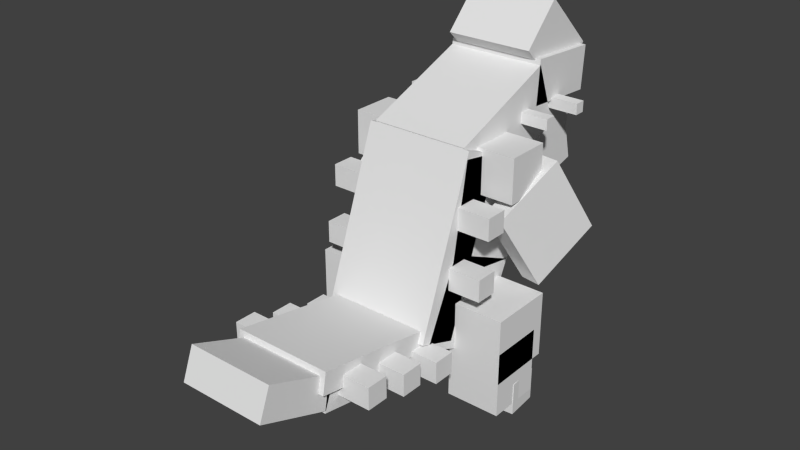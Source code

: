 # Source: Groudon.blend  (saved by Blender 2.76.0; exported with 4.5.12 LTS)
import bpy
from mathutils import Matrix  # noqa: F401  (used for matrix-valued properties, if any)

bpy.ops.wm.read_factory_settings(use_empty=True)
scene = bpy.context.scene
scene.name = 'Scene'

# ---- collections
col_collection_1 = bpy.data.collections.new('Collection 1'); scene.collection.children.link(col_collection_1)

# ---- world
world_world = bpy.data.worlds.new('World'); scene.world = world_world
world_world.color = (0.05088, 0.05088, 0.05088)
world_world.use_sun_shadow = False
world_world.sun_shadow_jitter_overblur = 0.0
world_world.cycles.sampling_method = 'MANUAL'
world_world.cycles.sample_map_resolution = 256

# ---- meshes
me_lower_area = bpy.data.meshes.new('Lower_area')
me_lower_area.from_pydata([(0.3125, -0.3322, -0.1209), (-0.3125, -0.3322, -0.1209), (-0.3125, 0.1209, -0.3322), (0.3125, 0.1209, -0.3322), (-0.3125, -0.1209, 0.3322), (0.3125, -0.1209, 0.3322), (0.3125, 0.3322, 0.1209), (-0.3125, 0.3322, 0.1209)], [], [(0, 1, 2, 3), (4, 5, 6, 7), (3, 2, 7, 6), (5, 4, 1, 0), (5, 0, 3, 6), (1, 4, 7, 2)])
_uv = me_lower_area.uv_layers.new(name='UVMap')
_uv.uv.foreach_set('vector', [0.0625, 0.0, 0.1406, 0.0, 0.1406, 0.125, 0.0625, 0.125, 0.2031, 0.0, 0.2812, 0.0, 0.2812, 0.125, 0.2031, 0.125, 0.0625, 0.125, 0.1406, 0.125, 0.1406, 0.25, 0.0625, 0.25, 0.1406, 0.125, 0.2188, 0.125, 0.2188, 0.25, 0.1406, 0.25, 0.0, 0.0, 0.0625, 0.0, 0.0625, 0.125, 0.0, 0.125, 0.1406, 0.0, 0.2031, 0.0, 0.2031, 0.125, 0.1406, 0.125])
me_lower_area.use_remesh_preserve_volume = False
me_lower_area.use_remesh_preserve_attributes = False
me_lower_area.use_mirror_vertex_groups = False
me_lower_area.update()
me_tail = bpy.data.meshes.new('Tail_')
me_tail.from_pydata([(0.25, -0.1683, -0.4146), (-0.25, -0.1683, -0.4146), (-0.25, 0.01635, -0.4471), (0.25, 0.01635, -0.4471), (-0.25, -0.01636, 0.4471), (0.25, -0.01636, 0.4471), (0.25, 0.1683, 0.4146), (-0.25, 0.1683, 0.4146)], [], [(0, 1, 2, 3), (4, 5, 6, 7), (3, 2, 7, 6), (5, 4, 1, 0), (5, 0, 3, 6), (1, 4, 7, 2)])
_uv = me_tail.uv_layers.new(name='UVMap')
_uv.uv.foreach_set('vector', [0.7656, 0.2656, 0.8281, 0.2656, 0.8281, 0.3125, 0.7656, 0.3125, 0.9375, 0.2656, 1.0, 0.2656, 1.0, 0.3125, 0.9375, 0.3125, 0.7656, 0.3125, 0.8281, 0.3125, 0.8281, 0.5312, 0.7656, 0.5312, 0.8281, 0.3125, 0.8906, 0.3125, 0.8906, 0.5312, 0.8281, 0.5312, 0.6562, 0.2656, 0.7656, 0.2656, 0.7656, 0.3125, 0.6562, 0.3125, 0.8281, 0.2656, 0.9375, 0.2656, 0.9375, 0.3125, 0.8281, 0.3125])
me_tail.use_remesh_preserve_volume = False
me_tail.use_remesh_preserve_attributes = False
me_tail.use_mirror_vertex_groups = False
me_tail.update()
me_midr_tail_spike_l = bpy.data.meshes.new('midr_tail_spike_L')
me_midr_tail_spike_l.from_pydata([(0.09375, -0.0625, -0.0625), (-0.09375, -0.0625, -0.0625), (-0.09375, 0.0625, -0.0625), (0.09375, 0.0625, -0.0625), (-0.09375, -0.0625, 0.0625), (0.09375, -0.0625, 0.0625), (0.09375, 0.0625, 0.0625), (-0.09375, 0.0625, 0.0625)], [], [(0, 1, 2, 3), (4, 5, 6, 7), (3, 2, 7, 6), (5, 4, 1, 0), (5, 0, 3, 6), (1, 4, 7, 2)])
_uv = me_midr_tail_spike_l.uv_layers.new(name='UVMap')
_uv.uv.foreach_set('vector', [0.875, 0.9375, 0.8984, 0.9375, 0.8984, 0.9688, 0.875, 0.9688, 0.9141, 0.9375, 0.9375, 0.9375, 0.9375, 0.9688, 0.9141, 0.9688, 0.875, 0.9688, 0.8984, 0.9688, 0.8984, 1.0, 0.875, 1.0, 0.8984, 0.9688, 0.9219, 0.9688, 0.9219, 1.0, 0.8984, 1.0, 0.8594, 0.9375, 0.875, 0.9375, 0.875, 0.9688, 0.8594, 0.9688, 0.8984, 0.9375, 0.9141, 0.9375, 0.9141, 0.9688, 0.8984, 0.9688])
me_midr_tail_spike_l.use_remesh_preserve_volume = False
me_midr_tail_spike_l.use_remesh_preserve_attributes = False
me_midr_tail_spike_l.use_mirror_vertex_groups = False
me_midr_tail_spike_l.update()
me_tail_spines = bpy.data.meshes.new('Tail_Spines')
me_tail_spines.from_pydata([(0.25, -0.1659, -0.1706), (-0.25, -0.1659, -0.1706), (-0.25, 0.00913, -0.2378), (0.25, 0.00913, -0.2378), (-0.25, -0.00913, 0.2378), (0.25, -0.00913, 0.2378), (0.25, 0.1659, 0.1706), (-0.25, 0.1659, 0.1706)], [], [(0, 1, 2, 3), (4, 5, 6, 7), (3, 2, 7, 6), (5, 4, 1, 0), (5, 0, 3, 6), (1, 4, 7, 2)])
_uv = me_tail_spines.uv_layers.new(name='UVMap')
_uv.uv.foreach_set('vector', [0.7969, 0.0625, 0.8594, 0.0625, 0.8594, 0.1094, 0.7969, 0.1094, 0.9141, 0.0625, 0.9766, 0.0625, 0.9766, 0.1094, 0.9141, 0.1094, 0.7969, 0.1094, 0.8594, 0.1094, 0.8594, 0.2188, 0.7969, 0.2188, 0.8594, 0.1094, 0.9219, 0.1094, 0.9219, 0.2188, 0.8594, 0.2188, 0.7422, 0.0625, 0.7969, 0.0625, 0.7969, 0.1094, 0.7422, 0.1094, 0.8594, 0.0625, 0.9141, 0.0625, 0.9141, 0.1094, 0.8594, 0.1094])
me_tail_spines.use_remesh_preserve_volume = False
me_tail_spines.use_remesh_preserve_attributes = False
me_tail_spines.use_mirror_vertex_groups = False
me_tail_spines.update()
me_tail_plates = bpy.data.meshes.new('Tail_plates')
me_tail_plates.from_pydata([(0.2812, -0.1321, -0.3892), (-0.2812, -0.1321, -0.3892), (-0.2812, -0.008994, -0.4109), (0.2812, -0.008994, -0.4109), (-0.2812, 0.008994, 0.4109), (0.2812, 0.008994, 0.4109), (0.2812, 0.1321, 0.3892), (-0.2812, 0.1321, 0.3892)], [], [(0, 1, 2, 3), (4, 5, 6, 7), (3, 2, 7, 6), (5, 4, 1, 0), (5, 0, 3, 6), (1, 4, 7, 2)])
_uv = me_tail_plates.uv_layers.new(name='UVMap')
_uv.uv.foreach_set('vector', [0.7578, 0.5312, 0.8281, 0.5312, 0.8281, 0.5625, 0.7578, 0.5625, 0.9297, 0.5312, 1.0, 0.5312, 1.0, 0.5625, 0.9297, 0.5625, 0.7578, 0.5625, 0.8281, 0.5625, 0.8281, 0.7656, 0.7578, 0.7656, 0.8281, 0.5625, 0.8984, 0.5625, 0.8984, 0.7656, 0.8281, 0.7656, 0.6562, 0.5312, 0.7578, 0.5312, 0.7578, 0.5625, 0.6562, 0.5625, 0.8281, 0.5312, 0.9297, 0.5312, 0.9297, 0.5625, 0.8281, 0.5625])
me_tail_plates.use_remesh_preserve_volume = False
me_tail_plates.use_remesh_preserve_attributes = False
me_tail_plates.use_mirror_vertex_groups = False
me_tail_plates.update()
me_rear_tail_spike_r = bpy.data.meshes.new('Rear_tail_spike_R')
me_rear_tail_spike_r.from_pydata([(0.09375, -0.0625, -0.0625), (-0.09375, -0.0625, -0.0625), (-0.09375, 0.0625, -0.0625), (0.09375, 0.0625, -0.0625), (-0.09375, -0.0625, 0.0625), (0.09375, -0.0625, 0.0625), (0.09375, 0.0625, 0.0625), (-0.09375, 0.0625, 0.0625)], [], [(0, 1, 2, 3), (4, 5, 6, 7), (3, 2, 7, 6), (5, 4, 1, 0), (5, 0, 3, 6), (1, 4, 7, 2)])
_uv = me_rear_tail_spike_r.uv_layers.new(name='UVMap')
_uv.uv.foreach_set('vector', [0.875, 0.9375, 0.8984, 0.9375, 0.8984, 0.9688, 0.875, 0.9688, 0.9141, 0.9375, 0.9375, 0.9375, 0.9375, 0.9688, 0.9141, 0.9688, 0.875, 0.9688, 0.8984, 0.9688, 0.8984, 1.0, 0.875, 1.0, 0.8984, 0.9688, 0.9219, 0.9688, 0.9219, 1.0, 0.8984, 1.0, 0.8594, 0.9375, 0.875, 0.9375, 0.875, 0.9688, 0.8594, 0.9688, 0.8984, 0.9375, 0.9141, 0.9375, 0.9141, 0.9688, 0.8984, 0.9688])
me_rear_tail_spike_r.use_remesh_preserve_volume = False
me_rear_tail_spike_r.use_remesh_preserve_attributes = False
me_rear_tail_spike_r.use_mirror_vertex_groups = False
me_rear_tail_spike_r.update()
me_rear_tail_spike_l = bpy.data.meshes.new('Rear_tail_spike_L')
me_rear_tail_spike_l.from_pydata([(0.09375, -0.0625, -0.0625), (-0.09375, -0.0625, -0.0625), (-0.09375, 0.0625, -0.0625), (0.09375, 0.0625, -0.0625), (-0.09375, -0.0625, 0.0625), (0.09375, -0.0625, 0.0625), (0.09375, 0.0625, 0.0625), (-0.09375, 0.0625, 0.0625)], [], [(0, 1, 2, 3), (4, 5, 6, 7), (3, 2, 7, 6), (5, 4, 1, 0), (5, 0, 3, 6), (1, 4, 7, 2)])
_uv = me_rear_tail_spike_l.uv_layers.new(name='UVMap')
_uv.uv.foreach_set('vector', [0.875, 0.9375, 0.8984, 0.9375, 0.8984, 0.9688, 0.875, 0.9688, 0.9141, 0.9375, 0.9375, 0.9375, 0.9375, 0.9688, 0.9141, 0.9688, 0.875, 0.9688, 0.8984, 0.9688, 0.8984, 1.0, 0.875, 1.0, 0.8984, 0.9688, 0.9219, 0.9688, 0.9219, 1.0, 0.8984, 1.0, 0.8594, 0.9375, 0.875, 0.9375, 0.875, 0.9688, 0.8594, 0.9688, 0.8984, 0.9375, 0.9141, 0.9375, 0.9141, 0.9688, 0.8984, 0.9688])
me_rear_tail_spike_l.use_remesh_preserve_volume = False
me_rear_tail_spike_l.use_remesh_preserve_attributes = False
me_rear_tail_spike_l.use_mirror_vertex_groups = False
me_rear_tail_spike_l.update()
me_frnt_tail_spike_l = bpy.data.meshes.new('frnt_tail_spike_L')
me_frnt_tail_spike_l.from_pydata([(0.09375, -0.0625, -0.0625), (-0.09375, -0.0625, -0.0625), (-0.09375, 0.0625, -0.0625), (0.09375, 0.0625, -0.0625), (-0.09375, -0.0625, 0.0625), (0.09375, -0.0625, 0.0625), (0.09375, 0.0625, 0.0625), (-0.09375, 0.0625, 0.0625)], [], [(0, 1, 2, 3), (4, 5, 6, 7), (3, 2, 7, 6), (5, 4, 1, 0), (5, 0, 3, 6), (1, 4, 7, 2)])
_uv = me_frnt_tail_spike_l.uv_layers.new(name='UVMap')
_uv.uv.foreach_set('vector', [0.875, 0.9375, 0.8984, 0.9375, 0.8984, 0.9688, 0.875, 0.9688, 0.9141, 0.9375, 0.9375, 0.9375, 0.9375, 0.9688, 0.9141, 0.9688, 0.875, 0.9688, 0.8984, 0.9688, 0.8984, 1.0, 0.875, 1.0, 0.8984, 0.9688, 0.9219, 0.9688, 0.9219, 1.0, 0.8984, 1.0, 0.8594, 0.9375, 0.875, 0.9375, 0.875, 0.9688, 0.8594, 0.9688, 0.8984, 0.9375, 0.9141, 0.9375, 0.9141, 0.9688, 0.8984, 0.9688])
me_frnt_tail_spike_l.use_remesh_preserve_volume = False
me_frnt_tail_spike_l.use_remesh_preserve_attributes = False
me_frnt_tail_spike_l.use_mirror_vertex_groups = False
me_frnt_tail_spike_l.update()
me_frnt_tail_spike_r = bpy.data.meshes.new('frnt_tail_spike_R')
me_frnt_tail_spike_r.from_pydata([(0.09375, -0.0625, -0.0625), (-0.09375, -0.0625, -0.0625), (-0.09375, 0.0625, -0.0625), (0.09375, 0.0625, -0.0625), (-0.09375, -0.0625, 0.0625), (0.09375, -0.0625, 0.0625), (0.09375, 0.0625, 0.0625), (-0.09375, 0.0625, 0.0625)], [], [(0, 1, 2, 3), (4, 5, 6, 7), (3, 2, 7, 6), (5, 4, 1, 0), (5, 0, 3, 6), (1, 4, 7, 2)])
_uv = me_frnt_tail_spike_r.uv_layers.new(name='UVMap')
_uv.uv.foreach_set('vector', [0.875, 0.9375, 0.8984, 0.9375, 0.8984, 0.9688, 0.875, 0.9688, 0.9141, 0.9375, 0.9375, 0.9375, 0.9375, 0.9688, 0.9141, 0.9688, 0.875, 0.9688, 0.8984, 0.9688, 0.8984, 1.0, 0.875, 1.0, 0.8984, 0.9688, 0.9219, 0.9688, 0.9219, 1.0, 0.8984, 1.0, 0.8594, 0.9375, 0.875, 0.9375, 0.875, 0.9688, 0.8594, 0.9688, 0.8984, 0.9375, 0.9141, 0.9375, 0.9141, 0.9688, 0.8984, 0.9688])
me_frnt_tail_spike_r.use_remesh_preserve_volume = False
me_frnt_tail_spike_r.use_remesh_preserve_attributes = False
me_frnt_tail_spike_r.use_mirror_vertex_groups = False
me_frnt_tail_spike_r.update()
me_midr_tail_spike_r = bpy.data.meshes.new('midr_tail_spike_R')
me_midr_tail_spike_r.from_pydata([(0.09375, -0.0625, -0.0625), (-0.09375, -0.0625, -0.0625), (-0.09375, 0.0625, -0.0625), (0.09375, 0.0625, -0.0625), (-0.09375, -0.0625, 0.0625), (0.09375, -0.0625, 0.0625), (0.09375, 0.0625, 0.0625), (-0.09375, 0.0625, 0.0625)], [], [(0, 1, 2, 3), (4, 5, 6, 7), (3, 2, 7, 6), (5, 4, 1, 0), (5, 0, 3, 6), (1, 4, 7, 2)])
_uv = me_midr_tail_spike_r.uv_layers.new(name='UVMap')
_uv.uv.foreach_set('vector', [0.875, 0.9375, 0.8984, 0.9375, 0.8984, 0.9688, 0.875, 0.9688, 0.9141, 0.9375, 0.9375, 0.9375, 0.9375, 0.9688, 0.9141, 0.9688, 0.875, 0.9688, 0.8984, 0.9688, 0.8984, 1.0, 0.875, 1.0, 0.8984, 0.9688, 0.9219, 0.9688, 0.9219, 1.0, 0.8984, 1.0, 0.8594, 0.9375, 0.875, 0.9375, 0.875, 0.9688, 0.8594, 0.9688, 0.8984, 0.9375, 0.9141, 0.9375, 0.9141, 0.9688, 0.8984, 0.9688])
me_midr_tail_spike_r.use_remesh_preserve_volume = False
me_midr_tail_spike_r.use_remesh_preserve_attributes = False
me_midr_tail_spike_r.use_mirror_vertex_groups = False
me_midr_tail_spike_r.update()
me_hipr = bpy.data.meshes.new('HipR')
me_hipr.from_pydata([(0.1562, -0.1875, -0.1875), (-0.1562, -0.1875, -0.1875), (-0.1562, 0.1875, -0.1875), (0.1562, 0.1875, -0.1875), (-0.1562, -0.1875, 0.1875), (0.1562, -0.1875, 0.1875), (0.1562, 0.1875, 0.1875), (-0.1562, 0.1875, 0.1875)], [], [(0, 1, 2, 3), (4, 5, 6, 7), (3, 2, 7, 6), (5, 4, 1, 0), (5, 0, 3, 6), (1, 4, 7, 2)])
_uv = me_hipr.uv_layers.new(name='UVMap')
_uv.uv.foreach_set('vector', [0.5469, 0.1719, 0.5859, 0.1719, 0.5859, 0.2656, 0.5469, 0.2656, 0.6328, 0.1719, 0.6719, 0.1719, 0.6719, 0.2656, 0.6328, 0.2656, 0.5469, 0.2656, 0.5859, 0.2656, 0.5859, 0.3594, 0.5469, 0.3594, 0.5859, 0.2656, 0.625, 0.2656, 0.625, 0.3594, 0.5859, 0.3594, 0.5, 0.1719, 0.5469, 0.1719, 0.5469, 0.2656, 0.5, 0.2656, 0.5859, 0.1719, 0.6328, 0.1719, 0.6328, 0.2656, 0.5859, 0.2656])
me_hipr.use_remesh_preserve_volume = False
me_hipr.use_remesh_preserve_attributes = False
me_hipr.use_mirror_vertex_groups = False
me_hipr.update()
me_legr = bpy.data.meshes.new('LegR')
me_legr.from_pydata([(0.1562, -0.1875, -0.1562), (-0.1562, -0.1875, -0.1562), (-0.1562, 0.1875, -0.1562), (0.1562, 0.1875, -0.1562), (-0.1562, -0.1875, 0.1562), (0.1562, -0.1875, 0.1562), (0.1562, 0.1875, 0.1562), (-0.1562, 0.1875, 0.1562)], [], [(0, 1, 2, 3), (4, 5, 6, 7), (3, 2, 7, 6), (5, 4, 1, 0), (5, 0, 3, 6), (1, 4, 7, 2)])
_uv = me_legr.uv_layers.new(name='UVMap')
_uv.uv.foreach_set('vector', [0.5391, 0.0, 0.5781, 0.0, 0.5781, 0.09375, 0.5391, 0.09375, 0.6172, 0.0, 0.6562, 0.0, 0.6562, 0.09375, 0.6172, 0.09375, 0.5391, 0.09375, 0.5781, 0.09375, 0.5781, 0.1719, 0.5391, 0.1719, 0.5781, 0.09375, 0.6172, 0.09375, 0.6172, 0.1719, 0.5781, 0.1719, 0.5, 0.0, 0.5391, 0.0, 0.5391, 0.09375, 0.5, 0.09375, 0.5781, 0.0, 0.6172, 0.0, 0.6172, 0.09375, 0.5781, 0.09375])
me_legr.use_remesh_preserve_volume = False
me_legr.use_remesh_preserve_attributes = False
me_legr.use_mirror_vertex_groups = False
me_legr.update()
me_r_leg_claw_3 = bpy.data.meshes.new('R_Leg_Claw_3')
me_r_leg_claw_3.from_pydata([(0.03771, -0.09375, -0.09134), (-0.02463, -0.09375, -0.0957), (-0.02463, 0.09375, -0.0957), (0.03771, 0.09375, -0.09134), (-0.03771, -0.09375, 0.09134), (0.02463, -0.09375, 0.0957), (0.02463, 0.09375, 0.0957), (-0.03771, 0.09375, 0.09134)], [], [(0, 1, 2, 3), (4, 5, 6, 7), (3, 2, 7, 6), (5, 4, 1, 0), (5, 0, 3, 6), (1, 4, 7, 2)])
_uv = me_r_leg_claw_3.uv_layers.new(name='UVMap')
_uv.uv.foreach_set('vector', [0.6719, 0.07812, 0.6797, 0.07812, 0.6797, 0.125, 0.6719, 0.125, 0.7031, 0.07812, 0.7109, 0.07812, 0.7109, 0.125, 0.7031, 0.125, 0.6719, 0.125, 0.6797, 0.125, 0.6797, 0.1719, 0.6719, 0.1719, 0.6797, 0.125, 0.6875, 0.125, 0.6875, 0.1719, 0.6797, 0.1719, 0.6484, 0.07812, 0.6719, 0.07812, 0.6719, 0.125, 0.6484, 0.125, 0.6797, 0.07812, 0.7031, 0.07812, 0.7031, 0.125, 0.6797, 0.125])
me_r_leg_claw_3.use_remesh_preserve_volume = False
me_r_leg_claw_3.use_remesh_preserve_attributes = False
me_r_leg_claw_3.use_mirror_vertex_groups = False
me_r_leg_claw_3.update()
me_r_leg_claw_1 = bpy.data.meshes.new('R_Leg_Claw_1')
me_r_leg_claw_1.from_pydata([(0.03771, -0.09375, -0.09134), (-0.02463, -0.09375, -0.0957), (-0.02463, 0.09375, -0.0957), (0.03771, 0.09375, -0.09134), (-0.03771, -0.09375, 0.09134), (0.02463, -0.09375, 0.0957), (0.02463, 0.09375, 0.0957), (-0.03771, 0.09375, 0.09134)], [], [(0, 1, 2, 3), (4, 5, 6, 7), (3, 2, 7, 6), (5, 4, 1, 0), (5, 0, 3, 6), (1, 4, 7, 2)])
_uv = me_r_leg_claw_1.uv_layers.new(name='UVMap')
_uv.uv.foreach_set('vector', [0.6719, 0.07812, 0.6797, 0.07812, 0.6797, 0.125, 0.6719, 0.125, 0.7031, 0.07812, 0.7109, 0.07812, 0.7109, 0.125, 0.7031, 0.125, 0.6719, 0.125, 0.6797, 0.125, 0.6797, 0.1719, 0.6719, 0.1719, 0.6797, 0.125, 0.6875, 0.125, 0.6875, 0.1719, 0.6797, 0.1719, 0.6484, 0.07812, 0.6719, 0.07812, 0.6719, 0.125, 0.6484, 0.125, 0.6797, 0.07812, 0.7031, 0.07812, 0.7031, 0.125, 0.6797, 0.125])
me_r_leg_claw_1.use_remesh_preserve_volume = False
me_r_leg_claw_1.use_remesh_preserve_attributes = False
me_r_leg_claw_1.use_mirror_vertex_groups = False
me_r_leg_claw_1.update()
me_r_leg_claw_2 = bpy.data.meshes.new('R_Leg_Claw_2')
me_r_leg_claw_2.from_pydata([(0.02463, -0.09375, -0.0957), (-0.03771, -0.09375, -0.09134), (-0.03771, 0.09375, -0.09134), (0.02463, 0.09375, -0.0957), (-0.02463, -0.09375, 0.0957), (0.03771, -0.09375, 0.09134), (0.03771, 0.09375, 0.09134), (-0.02463, 0.09375, 0.0957)], [], [(0, 1, 2, 3), (4, 5, 6, 7), (3, 2, 7, 6), (5, 4, 1, 0), (5, 0, 3, 6), (1, 4, 7, 2)])
_uv = me_r_leg_claw_2.uv_layers.new(name='UVMap')
_uv.uv.foreach_set('vector', [0.6719, 0.07812, 0.6797, 0.07812, 0.6797, 0.125, 0.6719, 0.125, 0.7031, 0.07812, 0.7109, 0.07812, 0.7109, 0.125, 0.7031, 0.125, 0.6719, 0.125, 0.6797, 0.125, 0.6797, 0.1719, 0.6719, 0.1719, 0.6797, 0.125, 0.6875, 0.125, 0.6875, 0.1719, 0.6797, 0.1719, 0.6484, 0.07812, 0.6719, 0.07812, 0.6719, 0.125, 0.6484, 0.125, 0.6797, 0.07812, 0.7031, 0.07812, 0.7031, 0.125, 0.6797, 0.125])
me_r_leg_claw_2.use_remesh_preserve_volume = False
me_r_leg_claw_2.use_remesh_preserve_attributes = False
me_r_leg_claw_2.use_mirror_vertex_groups = False
me_r_leg_claw_2.update()
me_hipl = bpy.data.meshes.new('HipL')
me_hipl.from_pydata([(0.1562, -0.1875, -0.1875), (-0.1562, -0.1875, -0.1875), (-0.1562, 0.1875, -0.1875), (0.1562, 0.1875, -0.1875), (-0.1562, -0.1875, 0.1875), (0.1562, -0.1875, 0.1875), (0.1562, 0.1875, 0.1875), (-0.1562, 0.1875, 0.1875)], [], [(0, 1, 2, 3), (4, 5, 6, 7), (3, 2, 7, 6), (5, 4, 1, 0), (5, 0, 3, 6), (1, 4, 7, 2)])
_uv = me_hipl.uv_layers.new(name='UVMap')
_uv.uv.foreach_set('vector', [0.5469, 0.1719, 0.5859, 0.1719, 0.5859, 0.2656, 0.5469, 0.2656, 0.6328, 0.1719, 0.6719, 0.1719, 0.6719, 0.2656, 0.6328, 0.2656, 0.5469, 0.2656, 0.5859, 0.2656, 0.5859, 0.3594, 0.5469, 0.3594, 0.5859, 0.2656, 0.625, 0.2656, 0.625, 0.3594, 0.5859, 0.3594, 0.5, 0.1719, 0.5469, 0.1719, 0.5469, 0.2656, 0.5, 0.2656, 0.5859, 0.1719, 0.6328, 0.1719, 0.6328, 0.2656, 0.5859, 0.2656])
me_hipl.use_remesh_preserve_volume = False
me_hipl.use_remesh_preserve_attributes = False
me_hipl.use_mirror_vertex_groups = False
me_hipl.update()
me_legl = bpy.data.meshes.new('LegL')
me_legl.from_pydata([(0.1562, -0.1875, -0.1562), (-0.1562, -0.1875, -0.1562), (-0.1562, 0.1875, -0.1562), (0.1562, 0.1875, -0.1562), (-0.1562, -0.1875, 0.1562), (0.1562, -0.1875, 0.1562), (0.1562, 0.1875, 0.1562), (-0.1562, 0.1875, 0.1562)], [], [(0, 1, 2, 3), (4, 5, 6, 7), (3, 2, 7, 6), (5, 4, 1, 0), (5, 0, 3, 6), (1, 4, 7, 2)])
_uv = me_legl.uv_layers.new(name='UVMap')
_uv.uv.foreach_set('vector', [0.5391, 0.0, 0.5781, 0.0, 0.5781, 0.09375, 0.5391, 0.09375, 0.6172, 0.0, 0.6562, 0.0, 0.6562, 0.09375, 0.6172, 0.09375, 0.5391, 0.09375, 0.5781, 0.09375, 0.5781, 0.1719, 0.5391, 0.1719, 0.5781, 0.09375, 0.6172, 0.09375, 0.6172, 0.1719, 0.5781, 0.1719, 0.5, 0.0, 0.5391, 0.0, 0.5391, 0.09375, 0.5, 0.09375, 0.5781, 0.0, 0.6172, 0.0, 0.6172, 0.09375, 0.5781, 0.09375])
me_legl.use_remesh_preserve_volume = False
me_legl.use_remesh_preserve_attributes = False
me_legl.use_mirror_vertex_groups = False
me_legl.update()
me_l_leg_claw_3 = bpy.data.meshes.new('L_Leg_Claw_3')
me_l_leg_claw_3.from_pydata([(0.03771, -0.09375, -0.09134), (-0.02463, -0.09375, -0.0957), (-0.02463, 0.09375, -0.0957), (0.03771, 0.09375, -0.09134), (-0.03771, -0.09375, 0.09134), (0.02463, -0.09375, 0.0957), (0.02463, 0.09375, 0.0957), (-0.03771, 0.09375, 0.09134)], [], [(0, 1, 2, 3), (4, 5, 6, 7), (3, 2, 7, 6), (5, 4, 1, 0), (5, 0, 3, 6), (1, 4, 7, 2)])
_uv = me_l_leg_claw_3.uv_layers.new(name='UVMap')
_uv.uv.foreach_set('vector', [0.6719, 0.07812, 0.6797, 0.07812, 0.6797, 0.125, 0.6719, 0.125, 0.7031, 0.07812, 0.7109, 0.07812, 0.7109, 0.125, 0.7031, 0.125, 0.6719, 0.125, 0.6797, 0.125, 0.6797, 0.1719, 0.6719, 0.1719, 0.6797, 0.125, 0.6875, 0.125, 0.6875, 0.1719, 0.6797, 0.1719, 0.6484, 0.07812, 0.6719, 0.07812, 0.6719, 0.125, 0.6484, 0.125, 0.6797, 0.07812, 0.7031, 0.07812, 0.7031, 0.125, 0.6797, 0.125])
me_l_leg_claw_3.use_remesh_preserve_volume = False
me_l_leg_claw_3.use_remesh_preserve_attributes = False
me_l_leg_claw_3.use_mirror_vertex_groups = False
me_l_leg_claw_3.update()
me_l_leg_claw_2 = bpy.data.meshes.new('L_Leg_Claw_2')
me_l_leg_claw_2.from_pydata([(0.02463, -0.09375, -0.0957), (-0.03771, -0.09375, -0.09134), (-0.03771, 0.09375, -0.09134), (0.02463, 0.09375, -0.0957), (-0.02463, -0.09375, 0.0957), (0.03771, -0.09375, 0.09134), (0.03771, 0.09375, 0.09134), (-0.02463, 0.09375, 0.0957)], [], [(0, 1, 2, 3), (4, 5, 6, 7), (3, 2, 7, 6), (5, 4, 1, 0), (5, 0, 3, 6), (1, 4, 7, 2)])
_uv = me_l_leg_claw_2.uv_layers.new(name='UVMap')
_uv.uv.foreach_set('vector', [0.6719, 0.07812, 0.6797, 0.07812, 0.6797, 0.125, 0.6719, 0.125, 0.7031, 0.07812, 0.7109, 0.07812, 0.7109, 0.125, 0.7031, 0.125, 0.6719, 0.125, 0.6797, 0.125, 0.6797, 0.1719, 0.6719, 0.1719, 0.6797, 0.125, 0.6875, 0.125, 0.6875, 0.1719, 0.6797, 0.1719, 0.6484, 0.07812, 0.6719, 0.07812, 0.6719, 0.125, 0.6484, 0.125, 0.6797, 0.07812, 0.7031, 0.07812, 0.7031, 0.125, 0.6797, 0.125])
me_l_leg_claw_2.use_remesh_preserve_volume = False
me_l_leg_claw_2.use_remesh_preserve_attributes = False
me_l_leg_claw_2.use_mirror_vertex_groups = False
me_l_leg_claw_2.update()
me_l_leg_claw_1 = bpy.data.meshes.new('L_Leg_Claw_1')
me_l_leg_claw_1.from_pydata([(0.03771, -0.09375, -0.09134), (-0.02463, -0.09375, -0.0957), (-0.02463, 0.09375, -0.0957), (0.03771, 0.09375, -0.09134), (-0.03771, -0.09375, 0.09134), (0.02463, -0.09375, 0.0957), (0.02463, 0.09375, 0.0957), (-0.03771, 0.09375, 0.09134)], [], [(0, 1, 2, 3), (4, 5, 6, 7), (3, 2, 7, 6), (5, 4, 1, 0), (5, 0, 3, 6), (1, 4, 7, 2)])
_uv = me_l_leg_claw_1.uv_layers.new(name='UVMap')
_uv.uv.foreach_set('vector', [0.6719, 0.07812, 0.6797, 0.07812, 0.6797, 0.125, 0.6719, 0.125, 0.7031, 0.07812, 0.7109, 0.07812, 0.7109, 0.125, 0.7031, 0.125, 0.6719, 0.125, 0.6797, 0.125, 0.6797, 0.1719, 0.6719, 0.1719, 0.6797, 0.125, 0.6875, 0.125, 0.6875, 0.1719, 0.6797, 0.1719, 0.6484, 0.07812, 0.6719, 0.07812, 0.6719, 0.125, 0.6484, 0.125, 0.6797, 0.07812, 0.7031, 0.07812, 0.7031, 0.125, 0.6797, 0.125])
me_l_leg_claw_1.use_remesh_preserve_volume = False
me_l_leg_claw_1.use_remesh_preserve_attributes = False
me_l_leg_claw_1.use_mirror_vertex_groups = False
me_l_leg_claw_1.update()
me_midarea = bpy.data.meshes.new('Midarea')
me_midarea.from_pydata([(0.3125, -0.3512, -0.1919), (-0.3125, -0.3512, -0.1919), (-0.3125, 0.2643, -0.3005), (0.3125, 0.2643, -0.3005), (-0.3125, -0.2643, 0.3005), (0.3125, -0.2643, 0.3005), (0.3125, 0.3512, 0.1919), (-0.3125, 0.3512, 0.1919)], [], [(0, 1, 2, 3), (4, 5, 6, 7), (3, 2, 7, 6), (5, 4, 1, 0), (5, 0, 3, 6), (1, 4, 7, 2)])
_uv = me_midarea.uv_layers.new(name='UVMap')
_uv.uv.foreach_set('vector', [0.0625, 0.25, 0.1406, 0.25, 0.1406, 0.4062, 0.0625, 0.4062, 0.2031, 0.25, 0.2812, 0.25, 0.2812, 0.4062, 0.2031, 0.4062, 0.0625, 0.4062, 0.1406, 0.4062, 0.1406, 0.5312, 0.0625, 0.5312, 0.1406, 0.4062, 0.2188, 0.4062, 0.2188, 0.5312, 0.1406, 0.5312, 0.0, 0.25, 0.0625, 0.25, 0.0625, 0.4062, 0.0, 0.4062, 0.1406, 0.25, 0.2031, 0.25, 0.2031, 0.4062, 0.1406, 0.4062])
me_midarea.use_remesh_preserve_volume = False
me_midarea.use_remesh_preserve_attributes = False
me_midarea.use_mirror_vertex_groups = False
me_midarea.update()
me_head = bpy.data.meshes.new('head')
me_head.from_pydata([(0.2812, -0.04982, -0.3884), (-0.2812, -0.04982, -0.3884), (-0.2812, 0.2996, -0.2522), (0.2812, 0.2996, -0.2522), (-0.2812, -0.2996, 0.2522), (0.2812, -0.2996, 0.2522), (0.2812, 0.04982, 0.3884), (-0.2812, 0.04982, 0.3884)], [], [(0, 1, 2, 3), (4, 5, 6, 7), (3, 2, 7, 6), (5, 4, 1, 0), (5, 0, 3, 6), (1, 4, 7, 2)])
_uv = me_head.uv_layers.new(name='UVMap')
_uv.uv.foreach_set('vector', [0.3672, 0.3594, 0.4375, 0.3594, 0.4375, 0.4531, 0.3672, 0.4531, 0.5234, 0.3594, 0.5938, 0.3594, 0.5938, 0.4531, 0.5234, 0.4531, 0.3672, 0.4531, 0.4375, 0.4531, 0.4375, 0.625, 0.3672, 0.625, 0.4375, 0.4531, 0.5078, 0.4531, 0.5078, 0.625, 0.4375, 0.625, 0.2812, 0.3594, 0.3672, 0.3594, 0.3672, 0.4531, 0.2812, 0.4531, 0.4375, 0.3594, 0.5234, 0.3594, 0.5234, 0.4531, 0.4375, 0.4531])
me_head.use_remesh_preserve_volume = False
me_head.use_remesh_preserve_attributes = False
me_head.use_mirror_vertex_groups = False
me_head.update()
me_right_front_jaw_spike = bpy.data.meshes.new('Right_Front_Jaw_spike')
me_right_front_jaw_spike.from_pydata([(0.09375, -0.03125, -0.03125), (-0.09375, -0.03125, -0.03125), (-0.09375, 0.03125, -0.03125), (0.09375, 0.03125, -0.03125), (-0.09375, -0.03125, 0.03125), (0.09375, -0.03125, 0.03125), (0.09375, 0.03125, 0.03125), (-0.09375, 0.03125, 0.03125)], [], [(0, 1, 2, 3), (4, 5, 6, 7), (3, 2, 7, 6), (5, 4, 1, 0), (5, 0, 3, 6), (1, 4, 7, 2)])
_uv = me_right_front_jaw_spike.uv_layers.new(name='UVMap')
_uv.uv.foreach_set('vector', [0.8672, 0.8906, 0.8906, 0.8906, 0.8906, 0.9062, 0.8672, 0.9062, 0.8984, 0.8906, 0.9219, 0.8906, 0.9219, 0.9062, 0.8984, 0.9062, 0.8672, 0.9062, 0.8906, 0.9062, 0.8906, 0.9219, 0.8672, 0.9219, 0.8906, 0.9062, 0.9141, 0.9062, 0.9141, 0.9219, 0.8906, 0.9219, 0.8594, 0.8906, 0.8672, 0.8906, 0.8672, 0.9062, 0.8594, 0.9062, 0.8906, 0.8906, 0.8984, 0.8906, 0.8984, 0.9062, 0.8906, 0.9062])
me_right_front_jaw_spike.use_remesh_preserve_volume = False
me_right_front_jaw_spike.use_remesh_preserve_attributes = False
me_right_front_jaw_spike.use_mirror_vertex_groups = False
me_right_front_jaw_spike.update()
me_left_front_jaw_spike = bpy.data.meshes.new('Left_Front_Jaw_spike')
me_left_front_jaw_spike.from_pydata([(0.09375, -0.03125, -0.03125), (-0.09375, -0.03125, -0.03125), (-0.09375, 0.03125, -0.03125), (0.09375, 0.03125, -0.03125), (-0.09375, -0.03125, 0.03125), (0.09375, -0.03125, 0.03125), (0.09375, 0.03125, 0.03125), (-0.09375, 0.03125, 0.03125)], [], [(0, 1, 2, 3), (4, 5, 6, 7), (3, 2, 7, 6), (5, 4, 1, 0), (5, 0, 3, 6), (1, 4, 7, 2)])
_uv = me_left_front_jaw_spike.uv_layers.new(name='UVMap')
_uv.uv.foreach_set('vector', [0.8672, 0.8906, 0.8906, 0.8906, 0.8906, 0.9062, 0.8672, 0.9062, 0.8984, 0.8906, 0.9219, 0.8906, 0.9219, 0.9062, 0.8984, 0.9062, 0.8672, 0.9062, 0.8906, 0.9062, 0.8906, 0.9219, 0.8672, 0.9219, 0.8906, 0.9062, 0.9141, 0.9062, 0.9141, 0.9219, 0.8906, 0.9219, 0.8594, 0.8906, 0.8672, 0.8906, 0.8672, 0.9062, 0.8594, 0.9062, 0.8906, 0.8906, 0.8984, 0.8906, 0.8984, 0.9062, 0.8906, 0.9062])
me_left_front_jaw_spike.use_remesh_preserve_volume = False
me_left_front_jaw_spike.use_remesh_preserve_attributes = False
me_left_front_jaw_spike.use_mirror_vertex_groups = False
me_left_front_jaw_spike.update()
me_lower_jaw = bpy.data.meshes.new('Lower_Jaw')
me_lower_jaw.from_pydata([(0.25, -0.08488, -0.1785), (-0.25, -0.08488, -0.1785), (-0.25, 0.03918, -0.1937), (0.25, 0.03918, -0.1937), (-0.25, -0.03918, 0.1937), (0.25, -0.03918, 0.1937), (0.25, 0.08488, 0.1785), (-0.25, 0.08488, 0.1785)], [], [(0, 1, 2, 3), (4, 5, 6, 7), (3, 2, 7, 6), (5, 4, 1, 0), (5, 0, 3, 6), (1, 4, 7, 2)])
_uv = me_lower_jaw.uv_layers.new(name='UVMap')
_uv.uv.foreach_set('vector', [0.04688, 0.6875, 0.1094, 0.6875, 0.1094, 0.7188, 0.04688, 0.7188, 0.1562, 0.6875, 0.2188, 0.6875, 0.2188, 0.7188, 0.1562, 0.7188, 0.04688, 0.7188, 0.1094, 0.7188, 0.1094, 0.8125, 0.04688, 0.8125, 0.1094, 0.7188, 0.1719, 0.7188, 0.1719, 0.8125, 0.1094, 0.8125, 0.0, 0.6875, 0.04688, 0.6875, 0.04688, 0.7188, 0.0, 0.7188, 0.1094, 0.6875, 0.1562, 0.6875, 0.1562, 0.7188, 0.1094, 0.7188])
me_lower_jaw.use_remesh_preserve_volume = False
me_lower_jaw.use_remesh_preserve_attributes = False
me_lower_jaw.use_mirror_vertex_groups = False
me_lower_jaw.update()
me_hed_pt1 = bpy.data.meshes.new('Hed_pt1')
me_hed_pt1.from_pydata([(0.2812, -0.14, -0.2095), (-0.2812, -0.14, -0.2095), (-0.2812, 0.1094, -0.2269), (0.2812, 0.1094, -0.2269), (-0.2812, -0.1094, 0.2269), (0.2812, -0.1094, 0.2269), (0.2812, 0.14, 0.2095), (-0.2812, 0.14, 0.2095)], [], [(0, 1, 2, 3), (4, 5, 6, 7), (3, 2, 7, 6), (5, 4, 1, 0), (5, 0, 3, 6), (1, 4, 7, 2)])
_uv = me_hed_pt1.uv_layers.new(name='UVMap')
_uv.uv.foreach_set('vector', [0.05469, 0.8281, 0.125, 0.8281, 0.125, 0.8906, 0.05469, 0.8906, 0.1797, 0.8281, 0.25, 0.8281, 0.25, 0.8906, 0.1797, 0.8906, 0.05469, 0.8906, 0.125, 0.8906, 0.125, 1.0, 0.05469, 1.0, 0.125, 0.8906, 0.1953, 0.8906, 0.1953, 1.0, 0.125, 1.0, 0.0, 0.8281, 0.05469, 0.8281, 0.05469, 0.8906, 0.0, 0.8906, 0.125, 0.8281, 0.1797, 0.8281, 0.1797, 0.8906, 0.125, 0.8906])
me_hed_pt1.use_remesh_preserve_volume = False
me_hed_pt1.use_remesh_preserve_attributes = False
me_hed_pt1.use_mirror_vertex_groups = False
me_hed_pt1.update()
me_left_jaw_spike = bpy.data.meshes.new('Left_Jaw_spike')
me_left_jaw_spike.from_pydata([(0.09375, -0.03125, -0.03125), (-0.09375, -0.03125, -0.03125), (-0.09375, 0.03125, -0.03125), (0.09375, 0.03125, -0.03125), (-0.09375, -0.03125, 0.03125), (0.09375, -0.03125, 0.03125), (0.09375, 0.03125, 0.03125), (-0.09375, 0.03125, 0.03125)], [], [(0, 1, 2, 3), (4, 5, 6, 7), (3, 2, 7, 6), (5, 4, 1, 0), (5, 0, 3, 6), (1, 4, 7, 2)])
_uv = me_left_jaw_spike.uv_layers.new(name='UVMap')
_uv.uv.foreach_set('vector', [0.8672, 0.8906, 0.8906, 0.8906, 0.8906, 0.9062, 0.8672, 0.9062, 0.8984, 0.8906, 0.9219, 0.8906, 0.9219, 0.9062, 0.8984, 0.9062, 0.8672, 0.9062, 0.8906, 0.9062, 0.8906, 0.9219, 0.8672, 0.9219, 0.8906, 0.9062, 0.9141, 0.9062, 0.9141, 0.9219, 0.8906, 0.9219, 0.8594, 0.8906, 0.8672, 0.8906, 0.8672, 0.9062, 0.8594, 0.9062, 0.8906, 0.8906, 0.8984, 0.8906, 0.8984, 0.9062, 0.8906, 0.9062])
me_left_jaw_spike.use_remesh_preserve_volume = False
me_left_jaw_spike.use_remesh_preserve_attributes = False
me_left_jaw_spike.use_mirror_vertex_groups = False
me_left_jaw_spike.update()
me_right_jaw_spike = bpy.data.meshes.new('right_Jaw_spike')
me_right_jaw_spike.from_pydata([(0.09375, -0.03125, -0.03125), (-0.09375, -0.03125, -0.03125), (-0.09375, 0.03125, -0.03125), (0.09375, 0.03125, -0.03125), (-0.09375, -0.03125, 0.03125), (0.09375, -0.03125, 0.03125), (0.09375, 0.03125, 0.03125), (-0.09375, 0.03125, 0.03125)], [], [(0, 1, 2, 3), (4, 5, 6, 7), (3, 2, 7, 6), (5, 4, 1, 0), (5, 0, 3, 6), (1, 4, 7, 2)])
_uv = me_right_jaw_spike.uv_layers.new(name='UVMap')
_uv.uv.foreach_set('vector', [0.8672, 0.8906, 0.8906, 0.8906, 0.8906, 0.9062, 0.8672, 0.9062, 0.8984, 0.8906, 0.9219, 0.8906, 0.9219, 0.9062, 0.8984, 0.9062, 0.8672, 0.9062, 0.8906, 0.9062, 0.8906, 0.9219, 0.8672, 0.9219, 0.8906, 0.9062, 0.9141, 0.9062, 0.9141, 0.9219, 0.8906, 0.9219, 0.8594, 0.8906, 0.8672, 0.8906, 0.8672, 0.9062, 0.8594, 0.9062, 0.8906, 0.8906, 0.8984, 0.8906, 0.8984, 0.9062, 0.8906, 0.9062])
me_right_jaw_spike.use_remesh_preserve_volume = False
me_right_jaw_spike.use_remesh_preserve_attributes = False
me_right_jaw_spike.use_mirror_vertex_groups = False
me_right_jaw_spike.update()
me_left_face_plate = bpy.data.meshes.new('Left_Face_plate')
me_left_face_plate.from_pydata([(0.0, -0.3031, 0.05325), (0.0, -0.2427, -0.1893), (0.0, 0.3031, -0.05325), (0.0, 0.2427, 0.1893)], [], [(1, 0, 3, 2)])
_uv = me_left_face_plate.uv_layers.new(name='UVMap')
_uv.uv.foreach_set('vector', [0.2656, 0.6094, 0.2969, 0.6094, 0.2969, 0.75, 0.2656, 0.75])
me_left_face_plate.use_remesh_preserve_volume = False
me_left_face_plate.use_remesh_preserve_attributes = False
me_left_face_plate.use_mirror_vertex_groups = False
me_left_face_plate.update()
me_hed_spines = bpy.data.meshes.new('Hed_Spines')
me_hed_spines.from_pydata([(0.25, -0.2644, -0.04882), (-0.25, -0.2644, -0.04882), (-0.25, -0.03956, -0.2659), (0.25, -0.03956, -0.2659), (-0.25, 0.03956, 0.2659), (0.25, 0.03956, 0.2659), (0.25, 0.2644, 0.04881), (-0.25, 0.2644, 0.04881)], [], [(0, 1, 2, 3), (4, 5, 6, 7), (3, 2, 7, 6), (5, 4, 1, 0), (5, 0, 3, 6), (1, 4, 7, 2)])
_uv = me_hed_spines.uv_layers.new(name='UVMap')
_uv.uv.foreach_set('vector', [0.3047, 0.8125, 0.3672, 0.8125, 0.3672, 0.8906, 0.3047, 0.8906, 0.4219, 0.8125, 0.4844, 0.8125, 0.4844, 0.8906, 0.4219, 0.8906, 0.3047, 0.8906, 0.3672, 0.8906, 0.3672, 1.0, 0.3047, 1.0, 0.3672, 0.8906, 0.4297, 0.8906, 0.4297, 1.0, 0.3672, 1.0, 0.25, 0.8125, 0.3047, 0.8125, 0.3047, 0.8906, 0.25, 0.8906, 0.3672, 0.8125, 0.4219, 0.8125, 0.4219, 0.8906, 0.3672, 0.8906])
me_hed_spines.use_remesh_preserve_volume = False
me_hed_spines.use_remesh_preserve_attributes = False
me_hed_spines.use_mirror_vertex_groups = False
me_hed_spines.update()
me_right_face_plate = bpy.data.meshes.new('Right_Face_plate')
me_right_face_plate.from_pydata([(0.0, -0.3031, 0.05325), (0.0, -0.2427, -0.1893), (0.0, 0.3031, -0.05325), (0.0, 0.2427, 0.1893)], [], [(1, 0, 3, 2)])
_uv = me_right_face_plate.uv_layers.new(name='UVMap')
_uv.uv.foreach_set('vector', [0.2656, 0.6094, 0.2969, 0.6094, 0.2969, 0.75, 0.2656, 0.75])
me_right_face_plate.use_remesh_preserve_volume = False
me_right_face_plate.use_remesh_preserve_attributes = False
me_right_face_plate.use_mirror_vertex_groups = False
me_right_face_plate.update()
me_l_shoulder = bpy.data.meshes.new('L_shoulder')
me_l_shoulder.from_pydata([(0.125, -0.125, -0.125), (-0.125, -0.125, -0.125), (-0.125, 0.125, -0.125), (0.125, 0.125, -0.125), (-0.125, -0.125, 0.125), (0.125, -0.125, 0.125), (0.125, 0.125, 0.125), (-0.125, 0.125, 0.125)], [], [(0, 1, 2, 3), (4, 5, 6, 7), (3, 2, 7, 6), (5, 4, 1, 0), (5, 0, 3, 6), (1, 4, 7, 2)])
_uv = me_l_shoulder.uv_layers.new(name='UVMap')
_uv.uv.foreach_set('vector', [0.5781, 0.875, 0.6094, 0.875, 0.6094, 0.9375, 0.5781, 0.9375, 0.6406, 0.875, 0.6719, 0.875, 0.6719, 0.9375, 0.6406, 0.9375, 0.5781, 0.9375, 0.6094, 0.9375, 0.6094, 1.0, 0.5781, 1.0, 0.6094, 0.9375, 0.6406, 0.9375, 0.6406, 1.0, 0.6094, 1.0, 0.5469, 0.875, 0.5781, 0.875, 0.5781, 0.9375, 0.5469, 0.9375, 0.6094, 0.875, 0.6406, 0.875, 0.6406, 0.9375, 0.6094, 0.9375])
me_l_shoulder.use_remesh_preserve_volume = False
me_l_shoulder.use_remesh_preserve_attributes = False
me_l_shoulder.use_mirror_vertex_groups = False
me_l_shoulder.update()
me_left_hand = bpy.data.meshes.new('Left_Hand')
me_left_hand.from_pydata([(-0.02286, -0.1058, -0.3202), (-0.1439, -0.09733, -0.29), (-0.05332, 0.3304, -0.04741), (0.06768, 0.3219, -0.07765), (-0.06768, -0.3219, 0.07765), (0.05332, -0.3304, 0.04741), (0.1439, 0.09733, 0.29), (0.02286, 0.1058, 0.3202)], [], [(0, 1, 2, 3), (4, 5, 6, 7), (3, 2, 7, 6), (5, 4, 1, 0), (5, 0, 3, 6), (1, 4, 7, 2)])
_uv = me_left_hand.uv_layers.new(name='UVMap')
_uv.uv.foreach_set('vector', [0.7266, 0.7656, 0.7422, 0.7656, 0.7422, 0.8906, 0.7266, 0.8906, 0.7969, 0.7656, 0.8125, 0.7656, 0.8125, 0.8906, 0.7969, 0.8906, 0.7266, 0.8906, 0.7422, 0.8906, 0.7422, 1.0, 0.7266, 1.0, 0.7422, 0.8906, 0.7578, 0.8906, 0.7578, 1.0, 0.7422, 1.0, 0.7969, 0.7656, 0.7422, 0.7656, 0.7422, 0.8906, 0.7969, 0.8906, 0.7266, 0.7656, 0.6719, 0.7656, 0.6719, 0.8906, 0.7266, 0.8906])
me_left_hand.use_remesh_preserve_volume = False
me_left_hand.use_remesh_preserve_attributes = False
me_left_hand.use_mirror_vertex_groups = False
me_left_hand.update()
me_r_shoulder = bpy.data.meshes.new('R_shoulder')
me_r_shoulder.from_pydata([(0.125, -0.125, -0.125), (-0.125, -0.125, -0.125), (-0.125, 0.125, -0.125), (0.125, 0.125, -0.125), (-0.125, -0.125, 0.125), (0.125, -0.125, 0.125), (0.125, 0.125, 0.125), (-0.125, 0.125, 0.125)], [], [(0, 1, 2, 3), (4, 5, 6, 7), (3, 2, 7, 6), (5, 4, 1, 0), (5, 0, 3, 6), (1, 4, 7, 2)])
_uv = me_r_shoulder.uv_layers.new(name='UVMap')
_uv.uv.foreach_set('vector', [0.5781, 0.875, 0.6094, 0.875, 0.6094, 0.9375, 0.5781, 0.9375, 0.6406, 0.875, 0.6719, 0.875, 0.6719, 0.9375, 0.6406, 0.9375, 0.5781, 0.9375, 0.6094, 0.9375, 0.6094, 1.0, 0.5781, 1.0, 0.6094, 0.9375, 0.6406, 0.9375, 0.6406, 1.0, 0.6094, 1.0, 0.5469, 0.875, 0.5781, 0.875, 0.5781, 0.9375, 0.5469, 0.9375, 0.6094, 0.875, 0.6406, 0.875, 0.6406, 0.9375, 0.6094, 0.9375])
me_r_shoulder.use_remesh_preserve_volume = False
me_r_shoulder.use_remesh_preserve_attributes = False
me_r_shoulder.use_mirror_vertex_groups = False
me_r_shoulder.update()
me_right_hand = bpy.data.meshes.new('Right_Hand')
me_right_hand.from_pydata([(0.1439, -0.09733, -0.29), (0.02286, -0.1058, -0.3202), (-0.06768, 0.3219, -0.07765), (0.05332, 0.3304, -0.04741), (-0.05332, -0.3304, 0.04741), (0.06768, -0.3219, 0.07765), (-0.02286, 0.1058, 0.3202), (-0.1439, 0.09733, 0.29)], [], [(0, 1, 2, 3), (4, 5, 6, 7), (3, 2, 7, 6), (5, 4, 1, 0), (5, 0, 3, 6), (1, 4, 7, 2)])
_uv = me_right_hand.uv_layers.new(name='UVMap')
_uv.uv.foreach_set('vector', [0.7266, 0.7656, 0.7422, 0.7656, 0.7422, 0.8906, 0.7266, 0.8906, 0.7969, 0.7656, 0.8125, 0.7656, 0.8125, 0.8906, 0.7969, 0.8906, 0.7266, 0.8906, 0.7422, 0.8906, 0.7422, 1.0, 0.7266, 1.0, 0.7422, 0.8906, 0.7578, 0.8906, 0.7578, 1.0, 0.7422, 1.0, 0.6719, 0.7656, 0.7266, 0.7656, 0.7266, 0.8906, 0.6719, 0.8906, 0.7422, 0.7656, 0.7969, 0.7656, 0.7969, 0.8906, 0.7422, 0.8906])
me_right_hand.use_remesh_preserve_volume = False
me_right_hand.use_remesh_preserve_attributes = False
me_right_hand.use_mirror_vertex_groups = False
me_right_hand.update()
me_back_plates = bpy.data.meshes.new('Back_plates')
me_back_plates.from_pydata([(0.3125, -0.5126, 0.05355), (-0.3125, -0.5126, 0.05355), (-0.3125, 0.4271, -0.2885), (0.3125, 0.4271, -0.2885), (-0.3125, -0.4271, 0.2885), (0.3125, -0.4271, 0.2885), (0.3125, 0.5126, -0.05355), (-0.3125, 0.5126, -0.05355)], [], [(0, 1, 2, 3), (4, 5, 6, 7), (3, 2, 7, 6), (5, 4, 1, 0), (5, 0, 3, 6), (1, 4, 7, 2)])
_uv = me_back_plates.uv_layers.new(name='UVMap')
_uv.uv.foreach_set('vector', [0.3125, 0.0, 0.3906, 0.0, 0.3906, 0.25, 0.3125, 0.25, 0.4219, 0.0, 0.5, 0.0, 0.5, 0.25, 0.4219, 0.25, 0.3125, 0.25, 0.3906, 0.25, 0.3906, 0.3125, 0.3125, 0.3125, 0.3906, 0.25, 0.4688, 0.25, 0.4688, 0.3125, 0.3906, 0.3125, 0.2812, 0.0, 0.3125, 0.0, 0.3125, 0.25, 0.2812, 0.25, 0.3906, 0.0, 0.4219, 0.0, 0.4219, 0.25, 0.3906, 0.25])
me_back_plates.use_remesh_preserve_volume = False
me_back_plates.use_remesh_preserve_attributes = False
me_back_plates.use_mirror_vertex_groups = False
me_back_plates.update()
me_right_upper_body_spike = bpy.data.meshes.new('right_upper_body_spike')
me_right_upper_body_spike.from_pydata([(0.09375, -0.0625, -0.0625), (-0.09375, -0.0625, -0.0625), (-0.09375, 0.0625, -0.0625), (0.09375, 0.0625, -0.0625), (-0.09375, -0.0625, 0.0625), (0.09375, -0.0625, 0.0625), (0.09375, 0.0625, 0.0625), (-0.09375, 0.0625, 0.0625)], [], [(0, 1, 2, 3), (4, 5, 6, 7), (3, 2, 7, 6), (5, 4, 1, 0), (5, 0, 3, 6), (1, 4, 7, 2)])
_uv = me_right_upper_body_spike.uv_layers.new(name='UVMap')
_uv.uv.foreach_set('vector', [0.875, 0.9375, 0.8984, 0.9375, 0.8984, 0.9688, 0.875, 0.9688, 0.9141, 0.9375, 0.9375, 0.9375, 0.9375, 0.9688, 0.9141, 0.9688, 0.875, 0.9688, 0.8984, 0.9688, 0.8984, 1.0, 0.875, 1.0, 0.8984, 0.9688, 0.9219, 0.9688, 0.9219, 1.0, 0.8984, 1.0, 0.8594, 0.9375, 0.875, 0.9375, 0.875, 0.9688, 0.8594, 0.9688, 0.8984, 0.9375, 0.9141, 0.9375, 0.9141, 0.9688, 0.8984, 0.9688])
me_right_upper_body_spike.use_remesh_preserve_volume = False
me_right_upper_body_spike.use_remesh_preserve_attributes = False
me_right_upper_body_spike.use_mirror_vertex_groups = False
me_right_upper_body_spike.update()
me_right_lower_body_spike = bpy.data.meshes.new('Right_lower_body_spike')
me_right_lower_body_spike.from_pydata([(0.09375, -0.0625, -0.0625), (-0.09375, -0.0625, -0.0625), (-0.09375, 0.0625, -0.0625), (0.09375, 0.0625, -0.0625), (-0.09375, -0.0625, 0.0625), (0.09375, -0.0625, 0.0625), (0.09375, 0.0625, 0.0625), (-0.09375, 0.0625, 0.0625)], [], [(0, 1, 2, 3), (4, 5, 6, 7), (3, 2, 7, 6), (5, 4, 1, 0), (5, 0, 3, 6), (1, 4, 7, 2)])
_uv = me_right_lower_body_spike.uv_layers.new(name='UVMap')
_uv.uv.foreach_set('vector', [0.875, 0.9375, 0.8984, 0.9375, 0.8984, 0.9688, 0.875, 0.9688, 0.9141, 0.9375, 0.9375, 0.9375, 0.9375, 0.9688, 0.9141, 0.9688, 0.875, 0.9688, 0.8984, 0.9688, 0.8984, 1.0, 0.875, 1.0, 0.8984, 0.9688, 0.9219, 0.9688, 0.9219, 1.0, 0.8984, 1.0, 0.8594, 0.9375, 0.875, 0.9375, 0.875, 0.9688, 0.8594, 0.9688, 0.8984, 0.9375, 0.9141, 0.9375, 0.9141, 0.9688, 0.8984, 0.9688])
me_right_lower_body_spike.use_remesh_preserve_volume = False
me_right_lower_body_spike.use_remesh_preserve_attributes = False
me_right_lower_body_spike.use_mirror_vertex_groups = False
me_right_lower_body_spike.update()
me_left_upper_body_spike = bpy.data.meshes.new('Left_upper_body_spike')
me_left_upper_body_spike.from_pydata([(0.09375, -0.0625, -0.0625), (-0.09375, -0.0625, -0.0625), (-0.09375, 0.0625, -0.0625), (0.09375, 0.0625, -0.0625), (-0.09375, -0.0625, 0.0625), (0.09375, -0.0625, 0.0625), (0.09375, 0.0625, 0.0625), (-0.09375, 0.0625, 0.0625)], [], [(0, 1, 2, 3), (4, 5, 6, 7), (3, 2, 7, 6), (5, 4, 1, 0), (5, 0, 3, 6), (1, 4, 7, 2)])
_uv = me_left_upper_body_spike.uv_layers.new(name='UVMap')
_uv.uv.foreach_set('vector', [0.875, 0.9375, 0.8984, 0.9375, 0.8984, 0.9688, 0.875, 0.9688, 0.9141, 0.9375, 0.9375, 0.9375, 0.9375, 0.9688, 0.9141, 0.9688, 0.875, 0.9688, 0.8984, 0.9688, 0.8984, 1.0, 0.875, 1.0, 0.8984, 0.9688, 0.9219, 0.9688, 0.9219, 1.0, 0.8984, 1.0, 0.8594, 0.9375, 0.875, 0.9375, 0.875, 0.9688, 0.8594, 0.9688, 0.8984, 0.9375, 0.9141, 0.9375, 0.9141, 0.9688, 0.8984, 0.9688])
me_left_upper_body_spike.use_remesh_preserve_volume = False
me_left_upper_body_spike.use_remesh_preserve_attributes = False
me_left_upper_body_spike.use_mirror_vertex_groups = False
me_left_upper_body_spike.update()
me_left_lower_body_spike = bpy.data.meshes.new('Left_lower_body_spike')
me_left_lower_body_spike.from_pydata([(0.09375, -0.0625, -0.0625), (-0.09375, -0.0625, -0.0625), (-0.09375, 0.0625, -0.0625), (0.09375, 0.0625, -0.0625), (-0.09375, -0.0625, 0.0625), (0.09375, -0.0625, 0.0625), (0.09375, 0.0625, 0.0625), (-0.09375, 0.0625, 0.0625)], [], [(0, 1, 2, 3), (4, 5, 6, 7), (3, 2, 7, 6), (5, 4, 1, 0), (5, 0, 3, 6), (1, 4, 7, 2)])
_uv = me_left_lower_body_spike.uv_layers.new(name='UVMap')
_uv.uv.foreach_set('vector', [0.875, 0.9375, 0.8984, 0.9375, 0.8984, 0.9688, 0.875, 0.9688, 0.9141, 0.9375, 0.9375, 0.9375, 0.9375, 0.9688, 0.9141, 0.9688, 0.875, 0.9688, 0.8984, 0.9688, 0.8984, 1.0, 0.875, 1.0, 0.8984, 0.9688, 0.9219, 0.9688, 0.9219, 1.0, 0.8984, 1.0, 0.8594, 0.9375, 0.875, 0.9375, 0.875, 0.9688, 0.8594, 0.9688, 0.8984, 0.9375, 0.9141, 0.9375, 0.9141, 0.9688, 0.8984, 0.9688])
me_left_lower_body_spike.use_remesh_preserve_volume = False
me_left_lower_body_spike.use_remesh_preserve_attributes = False
me_left_lower_body_spike.use_mirror_vertex_groups = False
me_left_lower_body_spike.update()

# ---- objects
ob_lower_area = bpy.data.objects.new('Lower_area', me_lower_area)
ob_tail = bpy.data.objects.new('Tail_', me_tail)
ob_midr_tail_spike_l = bpy.data.objects.new('midr_tail_spike_L', me_midr_tail_spike_l)
ob_tail_spines = bpy.data.objects.new('Tail_Spines', me_tail_spines)
ob_tail_plates = bpy.data.objects.new('Tail_plates', me_tail_plates)
ob_rear_tail_spike_r = bpy.data.objects.new('Rear_tail_spike_R', me_rear_tail_spike_r)
ob_rear_tail_spike_l = bpy.data.objects.new('Rear_tail_spike_L', me_rear_tail_spike_l)
ob_frnt_tail_spike_l = bpy.data.objects.new('frnt_tail_spike_L', me_frnt_tail_spike_l)
ob_frnt_tail_spike_r = bpy.data.objects.new('frnt_tail_spike_R', me_frnt_tail_spike_r)
ob_midr_tail_spike_r = bpy.data.objects.new('midr_tail_spike_R', me_midr_tail_spike_r)
ob_hipr = bpy.data.objects.new('HipR', me_hipr)
ob_legr = bpy.data.objects.new('LegR', me_legr)
ob_r_leg_claw_3 = bpy.data.objects.new('R_Leg_Claw_3', me_r_leg_claw_3)
ob_r_leg_claw_1 = bpy.data.objects.new('R_Leg_Claw_1', me_r_leg_claw_1)
ob_r_leg_claw_2 = bpy.data.objects.new('R_Leg_Claw_2', me_r_leg_claw_2)
ob_hipl = bpy.data.objects.new('HipL', me_hipl)
ob_legl = bpy.data.objects.new('LegL', me_legl)
ob_l_leg_claw_3 = bpy.data.objects.new('L_Leg_Claw_3', me_l_leg_claw_3)
ob_l_leg_claw_2 = bpy.data.objects.new('L_Leg_Claw_2', me_l_leg_claw_2)
ob_l_leg_claw_1 = bpy.data.objects.new('L_Leg_Claw_1', me_l_leg_claw_1)
ob_midarea = bpy.data.objects.new('Midarea', me_midarea)
ob_neck = bpy.data.objects.new('Neck', me_head)
ob_right_front_jaw_spike = bpy.data.objects.new('Right_Front_Jaw_spike', me_right_front_jaw_spike)
ob_left_front_jaw_spike = bpy.data.objects.new('Left_Front_Jaw_spike', me_left_front_jaw_spike)
ob_lower_jaw = bpy.data.objects.new('Lower_Jaw', me_lower_jaw)
ob_head_pt1 = bpy.data.objects.new('Head_pt1', me_hed_pt1)
ob_left_jaw_spike = bpy.data.objects.new('Left_Jaw_spike', me_left_jaw_spike)
ob_right_jaw_spike = bpy.data.objects.new('right_Jaw_spike', me_right_jaw_spike)
ob_left_face_plate = bpy.data.objects.new('Left_Face_plate', me_left_face_plate)
ob_hed_spines = bpy.data.objects.new('Hed_Spines', me_hed_spines)
ob_right_face_plate = bpy.data.objects.new('Right_Face_plate', me_right_face_plate)
ob_l_shoulder = bpy.data.objects.new('L_shoulder', me_l_shoulder)
ob_left_hand = bpy.data.objects.new('Left_Hand', me_left_hand)
ob_r_shoulder = bpy.data.objects.new('R_shoulder', me_r_shoulder)
ob_right_hand = bpy.data.objects.new('Right_Hand', me_right_hand)
ob_back_plates = bpy.data.objects.new('Back_plates', me_back_plates)
ob_right_upper_body_spike = bpy.data.objects.new('right_upper_body_spike', me_right_upper_body_spike)
ob_right_lower_body_spike = bpy.data.objects.new('Right_lower_body_spike', me_right_lower_body_spike)
ob_left_upper_body_spike = bpy.data.objects.new('Left_upper_body_spike', me_left_upper_body_spike)
ob_left_lower_body_spike = bpy.data.objects.new('Left_lower_body_spike', me_left_lower_body_spike)

# ---- transforms, parenting, visibility, modifiers, constraints
ob_lower_area.location = (0.0, -0.01321, 0.5342)
ob_lower_area.rotation_euler = (1.571, -0.0, 0.0)
ob_lower_area.lineart.crease_threshold = 0.0
ob_tail.parent = ob_lower_area
ob_tail.matrix_parent_inverse = Matrix(((1.0, 0.0, 0.0, 0.0), (0.0, -1.629e-07, 1.0, -0.5342), (0.0, -1.0, -1.629e-07, -0.01321), (0.0, 0.0, 0.0, 1.0)))
ob_tail.location = (0.0, -0.5849, 0.4004)
ob_tail.rotation_euler = (1.571, -0.0, 0.0)
ob_tail.lineart.crease_threshold = 0.0
ob_midr_tail_spike_l.parent = ob_tail
ob_midr_tail_spike_l.matrix_parent_inverse = Matrix(((1.0, 0.0, 0.0, 0.0), (0.0, -1.629e-07, 1.0, -0.4004), (0.0, -1.0, -1.629e-07, -0.5849), (0.0, 0.0, 0.0, 1.0)))
ob_midr_tail_spike_l.location = (-0.3438, -0.625, 0.4375)
ob_midr_tail_spike_l.rotation_euler = (1.571, -0.0, 0.0)
ob_midr_tail_spike_l.lineart.crease_threshold = 0.0
ob_tail_spines.parent = ob_tail
ob_tail_spines.matrix_parent_inverse = Matrix(((1.0, 0.0, 0.0, 0.0), (0.0, -1.629e-07, 1.0, -0.4004), (0.0, -1.0, -1.629e-07, -0.5849), (0.0, 0.0, 0.0, 1.0)))
ob_tail_spines.location = (0.0, -1.197, 0.5622)
ob_tail_spines.rotation_euler = (1.571, -0.0, 0.0)
ob_tail_spines.lineart.crease_threshold = 0.0
ob_tail_plates.parent = ob_tail
ob_tail_plates.matrix_parent_inverse = Matrix(((1.0, 0.0, 0.0, 0.0), (0.0, -1.629e-07, 1.0, -0.4004), (0.0, -1.0, -1.629e-07, -0.5849), (0.0, 0.0, 0.0, 1.0)))
ob_tail_plates.location = (0.0, -0.6609, 0.509)
ob_tail_plates.rotation_euler = (1.571, -0.0, 0.0)
ob_tail_plates.lineart.crease_threshold = 0.0
ob_rear_tail_spike_r.parent = ob_tail
ob_rear_tail_spike_r.matrix_parent_inverse = Matrix(((1.0, 0.0, 0.0, 0.0), (0.0, -1.629e-07, 1.0, -0.4004), (0.0, -1.0, -1.629e-07, -0.5849), (0.0, 0.0, 0.0, 1.0)))
ob_rear_tail_spike_r.location = (0.3438, -0.875, 0.5)
ob_rear_tail_spike_r.rotation_euler = (1.571, -0.0, 0.0)
ob_rear_tail_spike_r.lineart.crease_threshold = 0.0
ob_rear_tail_spike_l.parent = ob_tail
ob_rear_tail_spike_l.matrix_parent_inverse = Matrix(((1.0, 0.0, 0.0, 0.0), (0.0, -1.629e-07, 1.0, -0.4004), (0.0, -1.0, -1.629e-07, -0.5849), (0.0, 0.0, 0.0, 1.0)))
ob_rear_tail_spike_l.location = (-0.3438, -0.875, 0.5)
ob_rear_tail_spike_l.rotation_euler = (1.571, -0.0, 0.0)
ob_rear_tail_spike_l.lineart.crease_threshold = 0.0
ob_frnt_tail_spike_l.parent = ob_tail
ob_frnt_tail_spike_l.matrix_parent_inverse = Matrix(((1.0, 0.0, 0.0, 0.0), (0.0, -1.629e-07, 1.0, -0.4004), (0.0, -1.0, -1.629e-07, -0.5849), (0.0, 0.0, 0.0, 1.0)))
ob_frnt_tail_spike_l.location = (-0.3438, -0.375, 0.375)
ob_frnt_tail_spike_l.rotation_euler = (1.571, -0.0, 0.0)
ob_frnt_tail_spike_l.lineart.crease_threshold = 0.0
ob_frnt_tail_spike_r.parent = ob_tail
ob_frnt_tail_spike_r.matrix_parent_inverse = Matrix(((1.0, 0.0, 0.0, 0.0), (0.0, -1.629e-07, 1.0, -0.4004), (0.0, -1.0, -1.629e-07, -0.5849), (0.0, 0.0, 0.0, 1.0)))
ob_frnt_tail_spike_r.location = (0.3438, -0.375, 0.375)
ob_frnt_tail_spike_r.rotation_euler = (1.571, -0.0, 0.0)
ob_frnt_tail_spike_r.lineart.crease_threshold = 0.0
ob_midr_tail_spike_r.parent = ob_tail
ob_midr_tail_spike_r.matrix_parent_inverse = Matrix(((1.0, 0.0, 0.0, 0.0), (0.0, -1.629e-07, 1.0, -0.4004), (0.0, -1.0, -1.629e-07, -0.5849), (0.0, 0.0, 0.0, 1.0)))
ob_midr_tail_spike_r.location = (0.3438, -0.625, 0.4375)
ob_midr_tail_spike_r.rotation_euler = (1.571, -0.0, 0.0)
ob_midr_tail_spike_r.lineart.crease_threshold = 0.0
ob_hipr.parent = ob_lower_area
ob_hipr.matrix_parent_inverse = Matrix(((1.0, 0.0, 0.0, 0.0), (0.0, -1.629e-07, 1.0, -0.5342), (0.0, -1.0, -1.629e-07, -0.01321), (0.0, 0.0, 0.0, 1.0)))
ob_hipr.location = (0.4375, 0.0625, 0.3938)
ob_hipr.rotation_euler = (1.571, -0.0, 0.0)
ob_hipr.lineart.crease_threshold = 0.0
ob_legr.parent = ob_hipr
ob_legr.matrix_parent_inverse = Matrix(((1.0, -0.0, 0.0, -0.4375), (0.0, -1.629e-07, 1.0, -0.3938), (0.0, -1.0, -1.629e-07, 0.0625), (0.0, 0.0, 0.0, 1.0)))
ob_legr.location = (0.4375, 0.03125, 0.2)
ob_legr.rotation_euler = (1.571, -0.0, 0.0)
ob_legr.lineart.crease_threshold = 0.0
ob_r_leg_claw_3.parent = ob_legr
ob_r_leg_claw_3.matrix_parent_inverse = Matrix(((1.0, -0.0, 0.0, -0.4375), (0.0, -1.629e-07, 1.0, -0.2), (0.0, -1.0, -1.629e-07, 0.03125), (0.0, 0.0, 0.0, 1.0)))
ob_r_leg_claw_3.location = (0.4394, 0.08495, 0.0375)
ob_r_leg_claw_3.rotation_euler = (1.571, -0.0, 0.0)
ob_r_leg_claw_3.lineart.crease_threshold = 0.0
ob_r_leg_claw_1.parent = ob_legr
ob_r_leg_claw_1.matrix_parent_inverse = Matrix(((1.0, -0.0, 0.0, -0.4375), (0.0, -1.629e-07, 1.0, -0.2), (0.0, -1.0, -1.629e-07, 0.03125), (0.0, 0.0, 0.0, 1.0)))
ob_r_leg_claw_1.location = (0.3147, 0.09367, 0.0375)
ob_r_leg_claw_1.rotation_euler = (1.571, -0.0, 0.0)
ob_r_leg_claw_1.lineart.crease_threshold = 0.0
ob_r_leg_claw_2.parent = ob_legr
ob_r_leg_claw_2.matrix_parent_inverse = Matrix(((1.0, -0.0, 0.0, -0.4375), (0.0, -1.629e-07, 1.0, -0.2), (0.0, -1.0, -1.629e-07, 0.03125), (0.0, 0.0, 0.0, 1.0)))
ob_r_leg_claw_2.location = (0.5597, 0.1111, 0.0375)
ob_r_leg_claw_2.rotation_euler = (1.571, -0.0, 0.0)
ob_r_leg_claw_2.lineart.crease_threshold = 0.0
ob_hipl.parent = ob_lower_area
ob_hipl.matrix_parent_inverse = Matrix(((1.0, 0.0, 0.0, 0.0), (0.0, -1.629e-07, 1.0, -0.5342), (0.0, -1.0, -1.629e-07, -0.01321), (0.0, 0.0, 0.0, 1.0)))
ob_hipl.location = (-0.4375, 0.0625, 0.3938)
ob_hipl.rotation_euler = (1.571, -0.0, 0.0)
ob_hipl.lineart.crease_threshold = 0.0
ob_legl.parent = ob_hipl
ob_legl.matrix_parent_inverse = Matrix(((1.0, 0.0, 0.0, 0.4375), (0.0, -1.629e-07, 1.0, -0.3938), (0.0, -1.0, -1.629e-07, 0.0625), (0.0, 0.0, 0.0, 1.0)))
ob_legl.location = (-0.4375, 0.03125, 0.2)
ob_legl.rotation_euler = (1.571, -0.0, 0.0)
ob_legl.lineart.crease_threshold = 0.0
ob_l_leg_claw_3.parent = ob_legl
ob_l_leg_claw_3.matrix_parent_inverse = Matrix(((1.0, 0.0, 0.0, 0.4375), (0.0, -1.629e-07, 1.0, -0.2), (0.0, -1.0, -1.629e-07, 0.03125), (0.0, 0.0, 0.0, 1.0)))
ob_l_leg_claw_3.location = (-0.435, 0.1024, 0.0375)
ob_l_leg_claw_3.rotation_euler = (1.571, -0.0, 0.0)
ob_l_leg_claw_3.lineart.crease_threshold = 0.0
ob_l_leg_claw_2.parent = ob_legl
ob_l_leg_claw_2.matrix_parent_inverse = Matrix(((1.0, 0.0, 0.0, 0.4375), (0.0, -1.629e-07, 1.0, -0.2), (0.0, -1.0, -1.629e-07, 0.03125), (0.0, 0.0, 0.0, 1.0)))
ob_l_leg_claw_2.location = (-0.5329, 0.07841, 0.0375)
ob_l_leg_claw_2.rotation_euler = (1.571, -0.0, 0.0)
ob_l_leg_claw_2.lineart.crease_threshold = 0.0
ob_l_leg_claw_1.parent = ob_legl
ob_l_leg_claw_1.matrix_parent_inverse = Matrix(((1.0, 0.0, 0.0, 0.4375), (0.0, -1.629e-07, 1.0, -0.2), (0.0, -1.0, -1.629e-07, 0.03125), (0.0, 0.0, 0.0, 1.0)))
ob_l_leg_claw_1.location = (-0.3415, 0.09585, 0.03938)
ob_l_leg_claw_1.rotation_euler = (1.571, -0.0, 0.0)
ob_l_leg_claw_1.lineart.crease_threshold = 0.0
ob_midarea.parent = ob_lower_area
ob_midarea.matrix_parent_inverse = Matrix(((1.0, 0.0, 0.0, 0.0), (0.0, -1.629e-07, 1.0, -0.5342), (0.0, -1.0, -1.629e-07, -0.01321), (0.0, 0.0, 0.0, 1.0)))
ob_midarea.location = (0.0, 0.1332, 1.005)
ob_midarea.rotation_euler = (1.571, -0.0, 0.0)
ob_midarea.lineart.crease_threshold = 0.0
ob_neck.parent = ob_midarea
ob_neck.matrix_parent_inverse = Matrix(((1.0, -0.0, 0.0, -0.0), (0.0, -1.629e-07, 1.0, -1.005), (0.0, -1.0, -1.639e-07, 0.1332), (0.0, 0.0, 0.0, 1.0)))
ob_neck.location = (0.0, 0.343, 1.354)
ob_neck.rotation_euler = (1.571, -0.0, 0.0)
ob_neck.lineart.crease_threshold = 0.0
ob_right_front_jaw_spike.parent = ob_neck
ob_right_front_jaw_spike.matrix_parent_inverse = Matrix(((1.0, -0.0, 0.0, -0.0), (0.0, -1.629e-07, 1.0, -1.354), (0.0, -1.0, -1.49e-07, 0.343), (0.0, 0.0, 0.0, 1.0)))
ob_right_front_jaw_spike.location = (0.3438, 0.4688, 1.413)
ob_right_front_jaw_spike.rotation_euler = (1.571, -0.0, 0.0)
ob_right_front_jaw_spike.lineart.crease_threshold = 0.0
ob_left_front_jaw_spike.parent = ob_neck
ob_left_front_jaw_spike.matrix_parent_inverse = Matrix(((1.0, -0.0, 0.0, -0.0), (0.0, -1.629e-07, 1.0, -1.354), (0.0, -1.0, -1.49e-07, 0.343), (0.0, 0.0, 0.0, 1.0)))
ob_left_front_jaw_spike.location = (-0.3438, 0.4688, 1.413)
ob_left_front_jaw_spike.rotation_euler = (1.571, -0.0, 0.0)
ob_left_front_jaw_spike.lineart.crease_threshold = 0.0
ob_lower_jaw.parent = ob_neck
ob_lower_jaw.matrix_parent_inverse = Matrix(((1.0, -0.0, 0.0, -0.0), (0.0, -1.629e-07, 1.0, -1.354), (0.0, -1.0, -1.49e-07, 0.343), (0.0, 0.0, 0.0, 1.0)))
ob_lower_jaw.location = (0.0, 0.7581, 1.308)
ob_lower_jaw.rotation_euler = (1.571, -0.0, 0.0)
ob_lower_jaw.lineart.crease_threshold = 0.0
ob_head_pt1.parent = ob_neck
ob_head_pt1.matrix_parent_inverse = Matrix(((1.0, -0.0, 0.0, -0.0), (0.0, -1.629e-07, 1.0, -1.354), (0.0, -1.0, -1.49e-07, 0.343), (0.0, 0.0, 0.0, 1.0)))
ob_head_pt1.location = (0.0, 0.8011, 1.545)
ob_head_pt1.rotation_euler = (1.571, -0.0, 0.0)
ob_head_pt1.lineart.crease_threshold = 0.0
ob_left_jaw_spike.parent = ob_head_pt1
ob_left_jaw_spike.matrix_parent_inverse = Matrix(((1.0, -0.0, 0.0, -0.0), (0.0, -1.629e-07, 1.0, -1.545), (0.0, -1.0, -1.788e-07, 0.8011), (0.0, 0.0, 0.0, 1.0)))
ob_left_jaw_spike.location = (-0.3438, 0.75, 1.413)
ob_left_jaw_spike.rotation_euler = (1.571, -0.0, 0.0)
ob_left_jaw_spike.lineart.crease_threshold = 0.0
ob_right_jaw_spike.parent = ob_head_pt1
ob_right_jaw_spike.matrix_parent_inverse = Matrix(((1.0, -0.0, 0.0, -0.0), (0.0, -1.629e-07, 1.0, -1.545), (0.0, -1.0, -1.788e-07, 0.8011), (0.0, 0.0, 0.0, 1.0)))
ob_right_jaw_spike.location = (0.3438, 0.75, 1.413)
ob_right_jaw_spike.rotation_euler = (1.571, -0.0, 0.0)
ob_right_jaw_spike.lineart.crease_threshold = 0.0
ob_left_face_plate.parent = ob_head_pt1
ob_left_face_plate.matrix_parent_inverse = Matrix(((1.0, -0.0, 0.0, -0.0), (0.0, -1.629e-07, 1.0, -1.545), (0.0, -1.0, -1.788e-07, 0.8011), (0.0, 0.0, 0.0, 1.0)))
ob_left_face_plate.location = (-0.26, 0.7806, 1.257)
ob_left_face_plate.rotation_euler = (1.571, -0.0, 0.0)
ob_left_face_plate.lineart.crease_threshold = 0.0
ob_hed_spines.parent = ob_head_pt1
ob_hed_spines.matrix_parent_inverse = Matrix(((1.0, -0.0, 0.0, -0.0), (0.0, -1.629e-07, 1.0, -1.545), (0.0, -1.0, -1.788e-07, 0.8011), (0.0, 0.0, 0.0, 1.0)))
ob_hed_spines.location = (0.0, 0.7884, 1.699)
ob_hed_spines.rotation_euler = (1.571, -0.0, 0.0)
ob_hed_spines.lineart.crease_threshold = 0.0
ob_right_face_plate.parent = ob_head_pt1
ob_right_face_plate.matrix_parent_inverse = Matrix(((1.0, -0.0, 0.0, -0.0), (0.0, -1.629e-07, 1.0, -1.545), (0.0, -1.0, -1.788e-07, 0.8011), (0.0, 0.0, 0.0, 1.0)))
ob_right_face_plate.location = (0.26, 0.7806, 1.257)
ob_right_face_plate.rotation_euler = (1.571, -0.0, 0.0)
ob_right_face_plate.lineart.crease_threshold = 0.0
ob_l_shoulder.parent = ob_midarea
ob_l_shoulder.matrix_parent_inverse = Matrix(((1.0, -0.0, 0.0, -0.0), (0.0, -1.629e-07, 1.0, -1.005), (0.0, -1.0, -1.639e-07, 0.1332), (0.0, 0.0, 0.0, 1.0)))
ob_l_shoulder.location = (-0.375, 0.1875, 1.25)
ob_l_shoulder.rotation_euler = (1.571, -0.0, 0.0)
ob_l_shoulder.lineart.crease_threshold = 0.0
ob_left_hand.parent = ob_l_shoulder
ob_left_hand.matrix_parent_inverse = Matrix(((1.0, -3.553e-15, 0.0, 0.375), (0.0, -1.629e-07, 1.0, -1.25), (0.0, -1.0, -1.639e-07, 0.1875), (0.0, 0.0, 0.0, 1.0)))
ob_left_hand.location = (-0.4994, 0.3241, 0.9419)
ob_left_hand.rotation_euler = (1.571, -0.0, 0.0)
ob_left_hand.lineart.crease_threshold = 0.0
ob_r_shoulder.parent = ob_midarea
ob_r_shoulder.matrix_parent_inverse = Matrix(((1.0, -0.0, 0.0, -0.0), (0.0, -1.629e-07, 1.0, -1.005), (0.0, -1.0, -1.639e-07, 0.1332), (0.0, 0.0, 0.0, 1.0)))
ob_r_shoulder.location = (0.375, 0.1875, 1.25)
ob_r_shoulder.rotation_euler = (1.571, -0.0, 0.0)
ob_r_shoulder.lineart.crease_threshold = 0.0
ob_right_hand.parent = ob_r_shoulder
ob_right_hand.matrix_parent_inverse = Matrix(((1.0, 3.553e-15, 0.0, -0.375), (0.0, -1.629e-07, 1.0, -1.25), (0.0, -1.0, -1.639e-07, 0.1875), (0.0, 0.0, 0.0, 1.0)))
ob_right_hand.location = (0.4994, 0.3241, 0.9419)
ob_right_hand.rotation_euler = (1.571, -0.0, 0.0)
ob_right_hand.lineart.crease_threshold = 0.0
ob_back_plates.parent = ob_midarea
ob_back_plates.matrix_parent_inverse = Matrix(((1.0, -0.0, 0.0, -0.0), (0.0, -1.629e-07, 1.0, -1.005), (0.0, -1.0, -1.639e-07, 0.1332), (0.0, 0.0, 0.0, 1.0)))
ob_back_plates.location = (0.0, -0.101, 0.8854)
ob_back_plates.rotation_euler = (1.571, -0.0, 0.0)
ob_back_plates.lineart.crease_threshold = 0.0
ob_right_upper_body_spike.parent = ob_back_plates
ob_right_upper_body_spike.matrix_parent_inverse = Matrix(((1.0, 0.0, 0.0, 0.0), (0.0, -1.629e-07, 1.0, -0.8854), (0.0, -1.0, -1.619e-07, -0.101), (0.0, 0.0, 0.0, 1.0)))
ob_right_upper_body_spike.location = (0.4062, -0.0625, 1.062)
ob_right_upper_body_spike.rotation_euler = (1.571, -0.0, 0.0)
ob_right_upper_body_spike.lineart.crease_threshold = 0.0
ob_right_lower_body_spike.parent = ob_back_plates
ob_right_lower_body_spike.matrix_parent_inverse = Matrix(((1.0, 0.0, 0.0, 0.0), (0.0, -1.629e-07, 1.0, -0.8854), (0.0, -1.0, -1.619e-07, -0.101), (0.0, 0.0, 0.0, 1.0)))
ob_right_lower_body_spike.location = (0.4062, -0.125, 0.75)
ob_right_lower_body_spike.rotation_euler = (1.571, -0.0, 0.0)
ob_right_lower_body_spike.lineart.crease_threshold = 0.0
ob_left_upper_body_spike.parent = ob_back_plates
ob_left_upper_body_spike.matrix_parent_inverse = Matrix(((1.0, 0.0, 0.0, 0.0), (0.0, -1.629e-07, 1.0, -0.8854), (0.0, -1.0, -1.619e-07, -0.101), (0.0, 0.0, 0.0, 1.0)))
ob_left_upper_body_spike.location = (-0.4062, -0.0625, 1.062)
ob_left_upper_body_spike.rotation_euler = (1.571, -0.0, 0.0)
ob_left_upper_body_spike.lineart.crease_threshold = 0.0
ob_left_lower_body_spike.parent = ob_back_plates
ob_left_lower_body_spike.matrix_parent_inverse = Matrix(((1.0, 0.0, 0.0, 0.0), (0.0, -1.629e-07, 1.0, -0.8854), (0.0, -1.0, -1.619e-07, -0.101), (0.0, 0.0, 0.0, 1.0)))
ob_left_lower_body_spike.location = (-0.4062, -0.125, 0.75)
ob_left_lower_body_spike.rotation_euler = (1.571, -0.0, 0.0)
ob_left_lower_body_spike.lineart.crease_threshold = 0.0

# ---- collection membership
col_collection_1.objects.link(ob_lower_area)
col_collection_1.objects.link(ob_tail)
col_collection_1.objects.link(ob_midr_tail_spike_l)
col_collection_1.objects.link(ob_tail_spines)
col_collection_1.objects.link(ob_tail_plates)
col_collection_1.objects.link(ob_rear_tail_spike_r)
col_collection_1.objects.link(ob_rear_tail_spike_l)
col_collection_1.objects.link(ob_frnt_tail_spike_l)
col_collection_1.objects.link(ob_frnt_tail_spike_r)
col_collection_1.objects.link(ob_midr_tail_spike_r)
col_collection_1.objects.link(ob_hipr)
col_collection_1.objects.link(ob_legr)
col_collection_1.objects.link(ob_r_leg_claw_3)
col_collection_1.objects.link(ob_r_leg_claw_1)
col_collection_1.objects.link(ob_r_leg_claw_2)
col_collection_1.objects.link(ob_hipl)
col_collection_1.objects.link(ob_legl)
col_collection_1.objects.link(ob_l_leg_claw_3)
col_collection_1.objects.link(ob_l_leg_claw_2)
col_collection_1.objects.link(ob_l_leg_claw_1)
col_collection_1.objects.link(ob_midarea)
col_collection_1.objects.link(ob_neck)
col_collection_1.objects.link(ob_right_front_jaw_spike)
col_collection_1.objects.link(ob_left_front_jaw_spike)
col_collection_1.objects.link(ob_lower_jaw)
col_collection_1.objects.link(ob_head_pt1)
col_collection_1.objects.link(ob_left_jaw_spike)
col_collection_1.objects.link(ob_right_jaw_spike)
col_collection_1.objects.link(ob_left_face_plate)
col_collection_1.objects.link(ob_hed_spines)
col_collection_1.objects.link(ob_right_face_plate)
col_collection_1.objects.link(ob_l_shoulder)
col_collection_1.objects.link(ob_left_hand)
col_collection_1.objects.link(ob_r_shoulder)
col_collection_1.objects.link(ob_right_hand)
col_collection_1.objects.link(ob_back_plates)
col_collection_1.objects.link(ob_right_upper_body_spike)
col_collection_1.objects.link(ob_right_lower_body_spike)
col_collection_1.objects.link(ob_left_upper_body_spike)
col_collection_1.objects.link(ob_left_lower_body_spike)

# ---- scene / render settings (as saved in the file)
scene.frame_start = 1; scene.frame_end = 250; scene.frame_set(157)
scene.render.engine = 'BLENDER_EEVEE_NEXT'
scene.render.resolution_percentage = 50
scene.render.dither_intensity = 0.0
scene.cycles.use_denoising = False
scene.cycles.samples = 10
scene.cycles.sampling_pattern = 'TABULATED_SOBOL'
scene.cycles.light_sampling_threshold = 0.0
scene.cycles.use_adaptive_sampling = False
scene.cycles.use_light_tree = False
scene.cycles.blur_glossy = 0.0
scene.cycles.pixel_filter_type = 'GAUSSIAN'
scene.cycles.sample_clamp_indirect = 0.0
scene.view_settings.view_transform = 'Standard'
bpy.context.view_layer.update()

# ---- added for rendering (the .blend has no active camera and no usable light): camera, sun
cam_auto = bpy.data.cameras.new('AutoCamera')
cam_auto.lens = 50.0
cam_auto.sensor_width = 36.0
cam_auto.clip_end = 1000.0
ob_auto_camera = bpy.data.objects.new('AutoCamera', cam_auto)
scene.collection.objects.link(ob_auto_camera)
ob_auto_camera.location = (3.19561, -4.0249, 3.51007)
ob_auto_camera.rotation_euler = (1.09748, -7.21219e-08, 0.694738)
scene.camera = ob_auto_camera
light_auto_sun = bpy.data.lights.new('AutoSun', 'SUN')
light_auto_sun.energy = 3.0
light_auto_sun.angle = 0.0523599
ob_auto_sun = bpy.data.objects.new('AutoSun', light_auto_sun)
scene.collection.objects.link(ob_auto_sun)
ob_auto_sun.rotation_euler = (0.872665, 0.174533, 0.523599)
bpy.context.view_layer.update()
